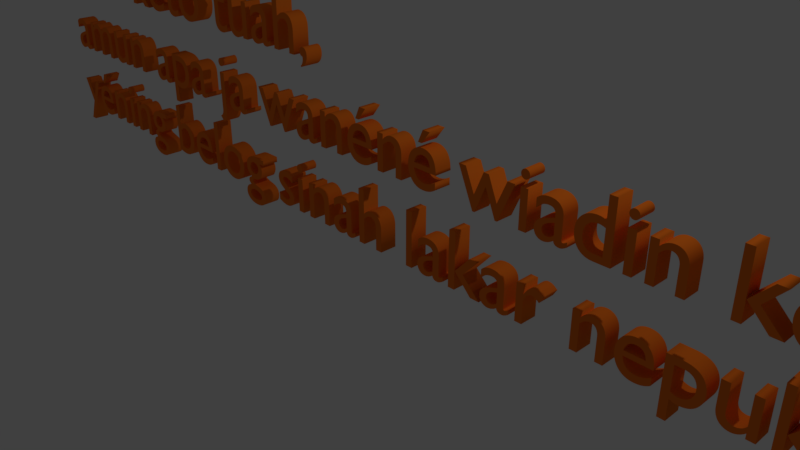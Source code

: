 # Source: bali.blend  (saved by Blender 2.79.0; exported with 4.5.12 LTS)
import bpy
from mathutils import Matrix  # noqa: F401  (used for matrix-valued properties, if any)

bpy.ops.wm.read_factory_settings(use_empty=True)
scene = bpy.context.scene
scene.name = 'Scene'

# ---- collections
col_collection_1 = bpy.data.collections.new('Collection 1'); scene.collection.children.link(col_collection_1)

# ---- materials (node trees are filled in below, after node groups)
mat_material_001 = bpy.data.materials.new('Material.001')
mat_material_001.alpha_threshold = 0.0
mat_material_001.use_transparent_shadow = False
mat_material_001.diffuse_color = (0.9258, 0.19, 0.0154, 1.0)
mat_material_001.roughness = 0.5

# ---- material node trees

# ---- world
world_world = bpy.data.worlds.new('World'); scene.world = world_world
world_world.color = (0.05088, 0.05088, 0.05088)
world_world.use_sun_shadow = False
world_world.sun_shadow_jitter_overblur = 0.0
world_world.cycles.sampling_method = 'MANUAL'

# ---- cameras
cam_camera = bpy.data.cameras.new('Camera')
cam_camera.clip_end = 100.0
cam_camera.lens = 35.0
cam_camera.sensor_width = 32.0
cam_camera.sensor_height = 18.0
cam_camera.ortho_scale = 7.314
cam_camera.dof.focus_distance = 0.0
cam_camera.dof.aperture_fstop = 128.0

# ---- lights
light_lamp = bpy.data.lights.new('Lamp', 'POINT')
light_lamp.transmission_factor = 0.0
light_lamp.cutoff_distance = 30.0
light_lamp.energy = 100.0
light_lamp.shadow_buffer_clip_start = 1.001
light_lamp.shadow_soft_size = 0.1
light_lamp.shadow_maximum_resolution = 0.006
light_lamp.use_absolute_resolution = True

# ---- curves / text
txt_text = bpy.data.curves.new('Text', 'FONT')
txt_text.dimensions = '2D'
txt_text.body = 'Nah kéto tuah, \namun apa ja wanéné wiadin kerengné,\nyéning belog sinah lakar nepukin sengkala.'
txt_text.materials.append(mat_material_001)
txt_text.use_path_clamp = True
txt_text.bevel_resolution = 0
txt_text.extrude = 0.109

# ---- objects
ob_text = bpy.data.objects.new('Text', txt_text)
ob_lamp = bpy.data.objects.new('Lamp', light_lamp)
ob_camera = bpy.data.objects.new('Camera', cam_camera)

# ---- transforms, parenting, visibility, modifiers, constraints
ob_text.location = (-6.319, -0.5314, 2.623)
ob_text.rotation_euler = (1.571, -0.0, 0.0)
ob_text.lineart.crease_threshold = 0.0
ob_lamp.location = (4.076, 1.005, 5.904)
ob_lamp.rotation_euler = (0.6503, 0.05522, 1.866)
ob_lamp.lock_rotations_4d = False
ob_lamp.empty_display_type = 'ARROWS'
ob_lamp.color = (0.0, 0.0, 0.0, 0.0)
ob_lamp.lineart.crease_threshold = 0.0
ob_camera.location = (7.481, -6.508, 5.344)
ob_camera.rotation_euler = (1.109, 0.0, 0.8149)
ob_camera.lock_rotations_4d = False
ob_camera.empty_display_type = 'ARROWS'
ob_camera.color = (0.0, 0.0, 0.0, 0.0)
ob_camera.display_type = 'WIRE'
ob_camera.lineart.crease_threshold = 0.0

# ---- collection membership
col_collection_1.objects.link(ob_text)
col_collection_1.objects.link(ob_lamp)
col_collection_1.objects.link(ob_camera)

# ---- scene / render settings (as saved in the file)
scene.camera = ob_camera
scene.frame_start = 1; scene.frame_end = 250; scene.frame_set(1)
scene.render.engine = 'BLENDER_EEVEE_NEXT'
scene.render.resolution_percentage = 50
scene.render.dither_intensity = 0.0
scene.cycles.use_denoising = False
scene.cycles.samples = 128
scene.cycles.sampling_pattern = 'TABULATED_SOBOL'
scene.cycles.use_adaptive_sampling = False
scene.cycles.use_light_tree = False
scene.cycles.blur_glossy = 0.0
scene.cycles.sample_clamp_indirect = 0.0
scene.view_settings.view_transform = 'Standard'
bpy.context.view_layer.update()
